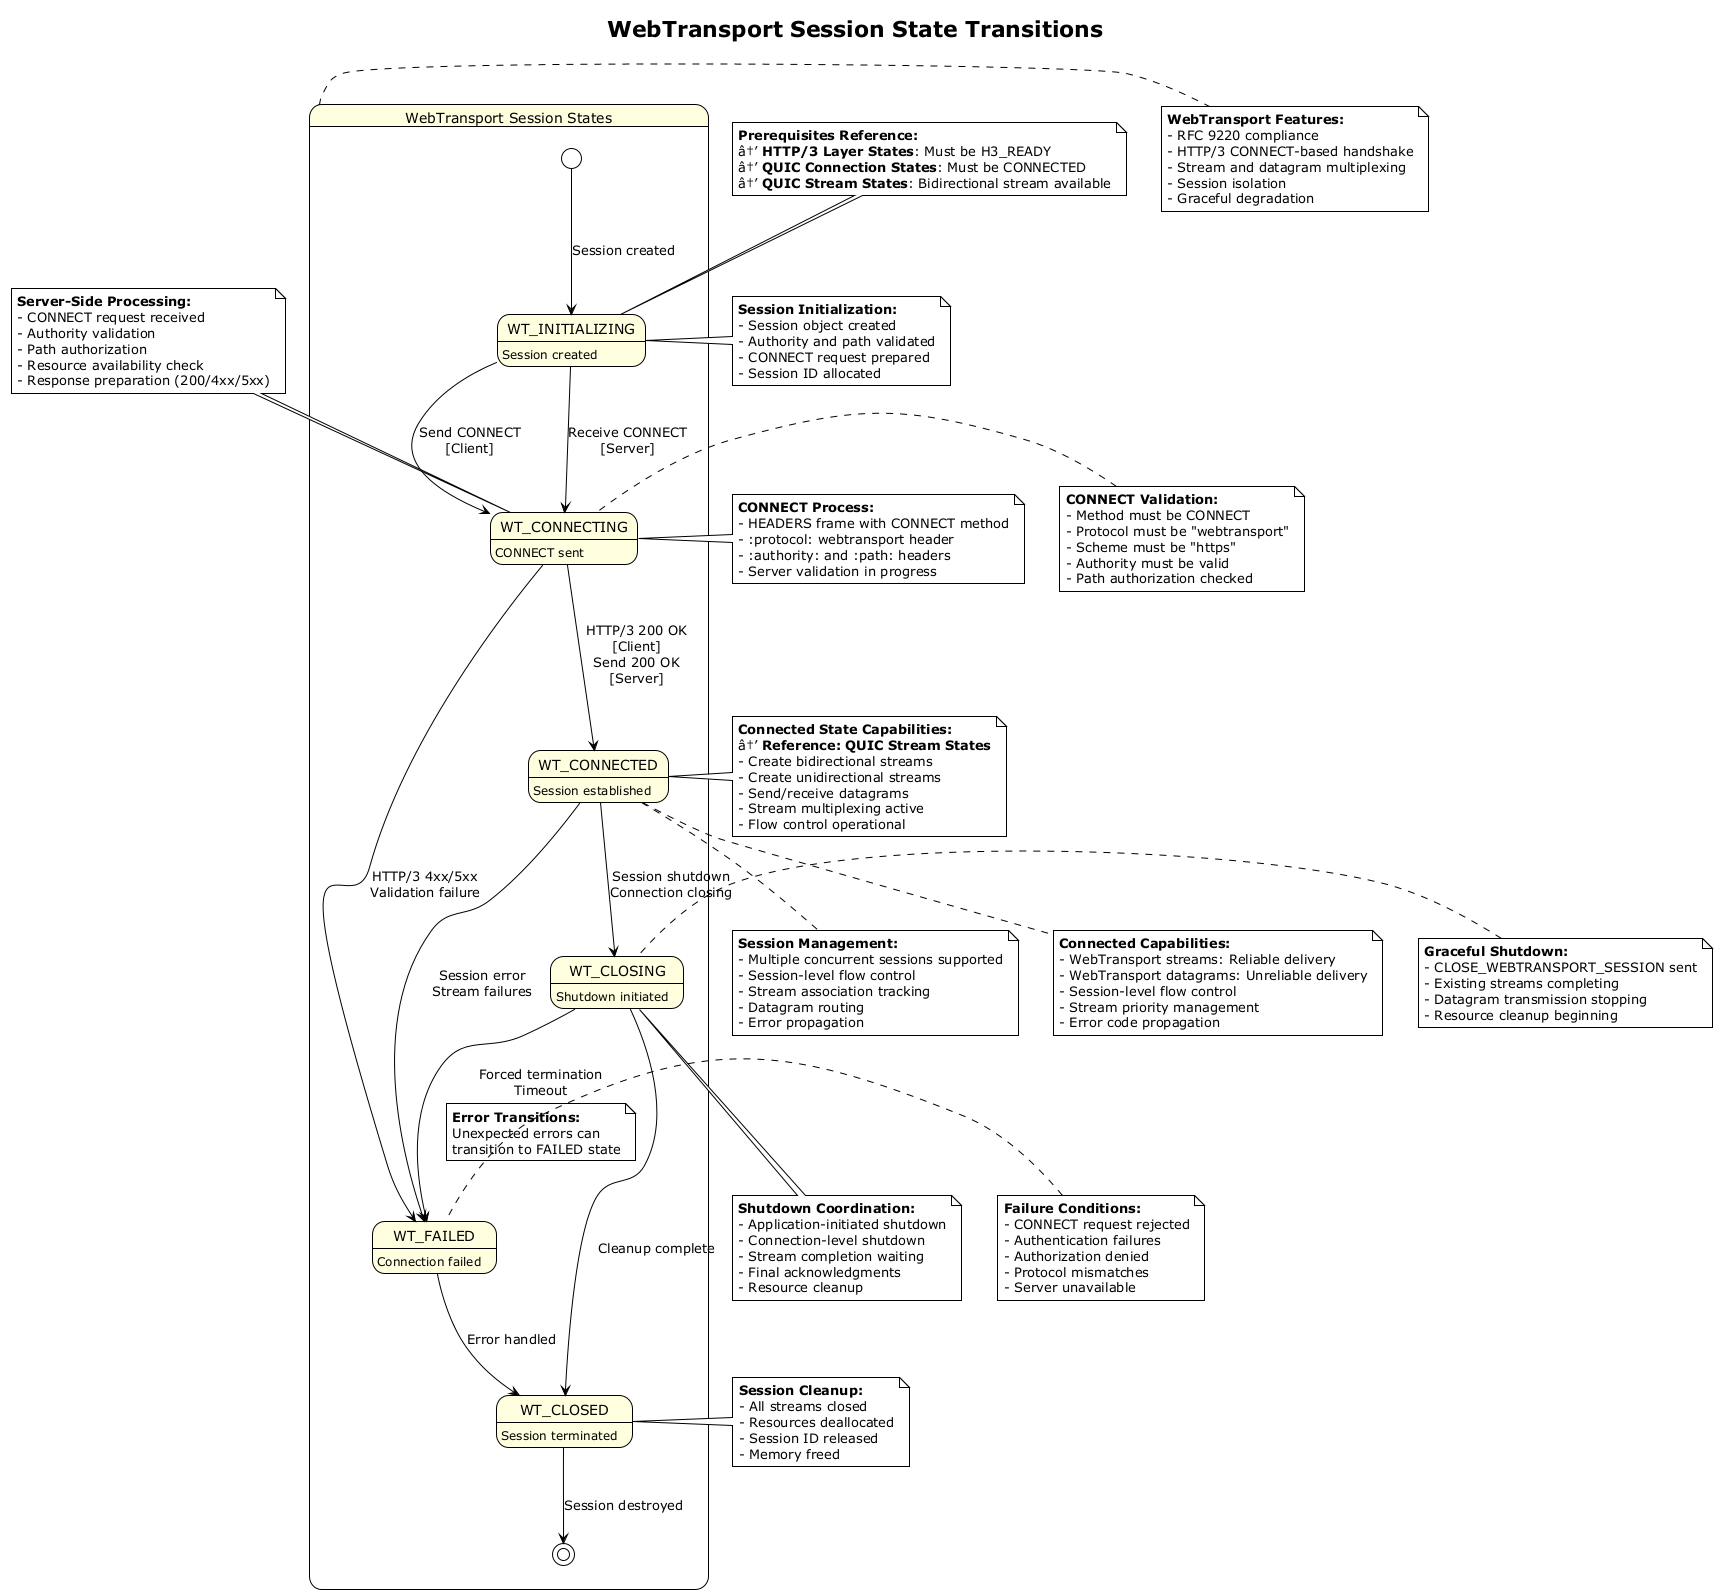

The diagram above was rendered by PlantUML. Its source (embedded in the PNG):
@startuml
!theme plain
skinparam state {
  BackgroundColor lightyellow
  BorderColor black
  ArrowColor black
}

title WebTransport Session State Transitions

state "WebTransport Session States" as WebTransport {
  state WT_INITIALIZING : Session created
  state WT_CONNECTING : CONNECT sent
  state WT_CONNECTED : Session established
  state WT_CLOSING : Shutdown initiated
  state WT_CLOSED : Session terminated
  state WT_FAILED : Connection failed

  [*] --> WT_INITIALIZING : Session created
  WT_INITIALIZING --> WT_CONNECTING : Send CONNECT\n[Client]
  WT_INITIALIZING --> WT_CONNECTING : Receive CONNECT\n[Server]
  WT_CONNECTING --> WT_CONNECTED : HTTP/3 200 OK\n[Client]\nSend 200 OK\n[Server]
  WT_CONNECTING --> WT_FAILED : HTTP/3 4xx/5xx\nValidation failure
  WT_CONNECTED --> WT_CLOSING : Session shutdown\nConnection closing
  WT_CLOSING --> WT_CLOSED : Cleanup complete
  WT_FAILED --> WT_CLOSED : Error handled
  WT_CLOSED --> [*] : Session destroyed
}

' WebTransport session-specific annotations
note right of WT_INITIALIZING : **Session Initialization:**\n- Session object created\n- Authority and path validated\n- CONNECT request prepared\n- Session ID allocated

note right of WT_CONNECTING : **CONNECT Process:**\n- HEADERS frame with CONNECT method\n- :protocol: webtransport header\n- :authority: and :path: headers\n- Server validation in progress

note right of WT_CONNECTED : **Connected State Capabilities:**\nâ†’ **Reference: QUIC Stream States**\n- Create bidirectional streams\n- Create unidirectional streams\n- Send/receive datagrams\n- Stream multiplexing active\n- Flow control operational

note left of WT_CLOSING : **Graceful Shutdown:**\n- CLOSE_WEBTRANSPORT_SESSION sent\n- Existing streams completing\n- Datagram transmission stopping\n- Resource cleanup beginning

note left of WT_FAILED : **Failure Conditions:**\n- CONNECT request rejected\n- Authentication failures\n- Authorization denied\n- Protocol mismatches\n- Server unavailable

note left of WT_CLOSED : **Session Cleanup:**\n- All streams closed\n- Resources deallocated\n- Session ID released\n- Memory freed

' Cross-layer dependencies
note top of WT_INITIALIZING : **Prerequisites Reference:**\nâ†’ **HTTP/3 Layer States**: Must be H3_READY\nâ†’ **QUIC Connection States**: Must be CONNECTED\nâ†’ **QUIC Stream States**: Bidirectional stream available

' Session management details
note bottom of WT_CONNECTED : **Session Management:**\n- Multiple concurrent sessions supported\n- Session-level flow control\n- Stream association tracking\n- Datagram routing\n- Error propagation

' Protocol-specific features
note right of WebTransport : **WebTransport Features:**\n- RFC 9220 compliance\n- HTTP/3 CONNECT-based handshake\n- Stream and datagram multiplexing\n- Session isolation\n- Graceful degradation

' CONNECT request validation
note left of WT_CONNECTING : **CONNECT Validation:**\n- Method must be CONNECT\n- Protocol must be "webtransport"\n- Scheme must be "https"\n- Authority must be valid\n- Path authorization checked

' Error handling and recovery
WT_CONNECTED --> WT_FAILED : Session error\nStream failures
WT_CLOSING --> WT_FAILED : Forced termination\nTimeout

note on link : **Error Transitions:**\nUnexpected errors can\ntransition to FAILED state

' Session capabilities in connected state
note bottom of WT_CONNECTED : **Connected Capabilities:**\n- WebTransport streams: Reliable delivery\n- WebTransport datagrams: Unreliable delivery\n- Session-level flow control\n- Stream priority management\n- Error code propagation

' Additional state information
note top of WT_CONNECTING : **Server-Side Processing:**\n- CONNECT request received\n- Authority validation\n- Path authorization\n- Resource availability check\n- Response preparation (200/4xx/5xx)

note bottom of WT_CLOSING : **Shutdown Coordination:**\n- Application-initiated shutdown\n- Connection-level shutdown\n- Stream completion waiting\n- Final acknowledgments\n- Resource cleanup

@enduml